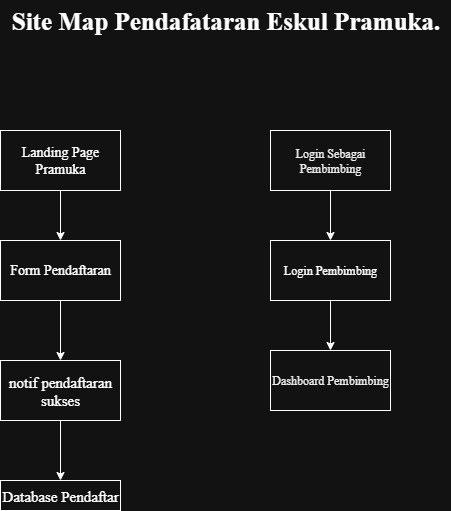

The diagram above was exported from draw.io. Its source (the exported page's mxGraphModel, read from the mxfile embedded in the PNG):
<mxGraphModel dx="1213" dy="643" grid="1" gridSize="10" guides="1" tooltips="1" connect="1" arrows="1" fold="1" page="1" pageScale="1" pageWidth="850" pageHeight="1100" background="none" math="0" shadow="0">
  <root>
    <mxCell id="0" />
    <mxCell id="1" parent="0" />
    <mxCell id="BHEZaxHwUwOgE2iluKAF-1" value="&lt;b&gt;&lt;font face=&quot;Times New Roman&quot; style=&quot;font-size: 25px;&quot;&gt;Site Map Pendafataran Eskul Pramuka.&lt;/font&gt;&lt;/b&gt;" style="text;html=1;align=center;verticalAlign=middle;resizable=0;points=[];autosize=1;strokeColor=none;fillColor=none;" parent="1" vertex="1">
      <mxGeometry x="200" y="120" width="450" height="40" as="geometry" />
    </mxCell>
    <mxCell id="BHEZaxHwUwOgE2iluKAF-45" style="edgeStyle=orthogonalEdgeStyle;rounded=0;orthogonalLoop=1;jettySize=auto;html=1;entryX=0.5;entryY=0;entryDx=0;entryDy=0;" parent="1" source="BHEZaxHwUwOgE2iluKAF-3" target="BHEZaxHwUwOgE2iluKAF-4" edge="1">
      <mxGeometry relative="1" as="geometry" />
    </mxCell>
    <mxCell id="BHEZaxHwUwOgE2iluKAF-3" value="&lt;font style=&quot;font-size: 14px;&quot; face=&quot;Times New Roman&quot;&gt;Landing Page Pramuka&lt;/font&gt;" style="rounded=0;whiteSpace=wrap;html=1;align=center;" parent="1" vertex="1">
      <mxGeometry x="200" y="250" width="120" height="60" as="geometry" />
    </mxCell>
    <mxCell id="BHEZaxHwUwOgE2iluKAF-44" style="edgeStyle=orthogonalEdgeStyle;rounded=0;orthogonalLoop=1;jettySize=auto;html=1;entryX=0.5;entryY=0;entryDx=0;entryDy=0;" parent="1" source="BHEZaxHwUwOgE2iluKAF-4" target="BHEZaxHwUwOgE2iluKAF-5" edge="1">
      <mxGeometry relative="1" as="geometry" />
    </mxCell>
    <mxCell id="BHEZaxHwUwOgE2iluKAF-4" value="&lt;font face=&quot;Times New Roman&quot;&gt;&lt;span style=&quot;font-size: 14px;&quot;&gt;Form Pendaftaran&lt;/span&gt;&lt;/font&gt;" style="rounded=0;whiteSpace=wrap;html=1;align=center;" parent="1" vertex="1">
      <mxGeometry x="200" y="360" width="120" height="60" as="geometry" />
    </mxCell>
    <mxCell id="BHEZaxHwUwOgE2iluKAF-43" style="edgeStyle=orthogonalEdgeStyle;rounded=0;orthogonalLoop=1;jettySize=auto;html=1;entryX=0.5;entryY=0;entryDx=0;entryDy=0;" parent="1" source="BHEZaxHwUwOgE2iluKAF-5" target="BHEZaxHwUwOgE2iluKAF-42" edge="1">
      <mxGeometry relative="1" as="geometry" />
    </mxCell>
    <mxCell id="BHEZaxHwUwOgE2iluKAF-5" value="&lt;font style=&quot;font-size: 15px;&quot; face=&quot;Times New Roman&quot;&gt;notif pendaftaran sukses&lt;/font&gt;" style="rounded=0;whiteSpace=wrap;html=1;align=center;" parent="1" vertex="1">
      <mxGeometry x="200" y="480" width="120" height="60" as="geometry" />
    </mxCell>
    <mxCell id="BHEZaxHwUwOgE2iluKAF-42" value="&lt;font face=&quot;Times New Roman&quot;&gt;&lt;span style=&quot;font-size: 15px;&quot;&gt;Database Pendaftar&lt;/span&gt;&lt;/font&gt;" style="rounded=0;whiteSpace=wrap;html=1;align=left;" parent="1" vertex="1">
      <mxGeometry x="200" y="600" width="120" height="30" as="geometry" />
    </mxCell>
    <mxCell id="BHEZaxHwUwOgE2iluKAF-48" style="edgeStyle=orthogonalEdgeStyle;rounded=0;orthogonalLoop=1;jettySize=auto;html=1;entryX=0.5;entryY=0;entryDx=0;entryDy=0;" parent="1" source="BHEZaxHwUwOgE2iluKAF-46" target="BHEZaxHwUwOgE2iluKAF-47" edge="1">
      <mxGeometry relative="1" as="geometry" />
    </mxCell>
    <mxCell id="BHEZaxHwUwOgE2iluKAF-46" value="&lt;span style=&quot;caret-color: rgb(255, 255, 255); --Ys-XuQ: none; font-kerning: normal;&quot; class=&quot;a_GcMg font-feature-liga-off font-feature-clig-off font-feature-calt-off text-decoration-none text-strikethrough-none&quot;&gt;&lt;font face=&quot;Times New Roman&quot; style=&quot;color: rgb(0, 0, 0);&quot;&gt;Login Sebagai Pembimbing&lt;/font&gt;&lt;/span&gt;" style="rounded=0;whiteSpace=wrap;html=1;" parent="1" vertex="1">
      <mxGeometry x="470" y="250" width="120" height="60" as="geometry" />
    </mxCell>
    <mxCell id="BHEZaxHwUwOgE2iluKAF-50" style="edgeStyle=orthogonalEdgeStyle;rounded=0;orthogonalLoop=1;jettySize=auto;html=1;entryX=0.5;entryY=0;entryDx=0;entryDy=0;" parent="1" source="BHEZaxHwUwOgE2iluKAF-47" target="BHEZaxHwUwOgE2iluKAF-49" edge="1">
      <mxGeometry relative="1" as="geometry" />
    </mxCell>
    <mxCell id="BHEZaxHwUwOgE2iluKAF-47" value="&lt;font face=&quot;Times New Roman&quot;&gt;&lt;span style=&quot;caret-color: rgb(255, 255, 255);&quot;&gt;Login Pembimbing&lt;/span&gt;&lt;/font&gt;" style="rounded=0;whiteSpace=wrap;html=1;" parent="1" vertex="1">
      <mxGeometry x="470" y="360" width="120" height="60" as="geometry" />
    </mxCell>
    <mxCell id="BHEZaxHwUwOgE2iluKAF-49" value="&lt;span style=&quot;caret-color: rgb(255, 255, 255); --Ys-XuQ: none; font-kerning: normal;&quot; class=&quot;a_GcMg font-feature-liga-off font-feature-clig-off font-feature-calt-off text-decoration-none text-strikethrough-none&quot;&gt;&lt;font face=&quot;Times New Roman&quot; style=&quot;color: rgb(0, 0, 0);&quot;&gt;Dashboard Pembimbing&lt;/font&gt;&lt;/span&gt;" style="rounded=0;whiteSpace=wrap;html=1;" parent="1" vertex="1">
      <mxGeometry x="470" y="470" width="120" height="60" as="geometry" />
    </mxCell>
  </root>
</mxGraphModel>